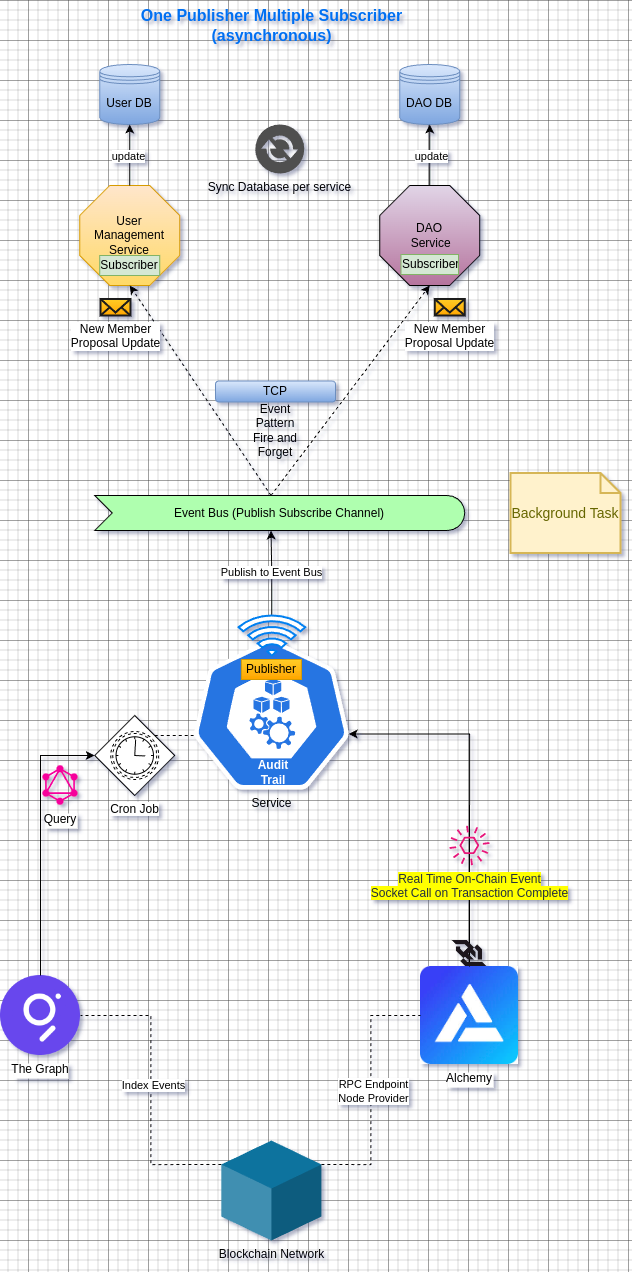

The diagram above was exported from draw.io. Its source (the exported page's mxGraphModel, read from the mxfile embedded in the PNG):
<mxGraphModel dx="3252" dy="1453" grid="1" gridSize="10" guides="1" tooltips="1" connect="1" arrows="1" fold="1" page="1" pageScale="1" pageWidth="850" pageHeight="1100" math="0" shadow="0">
  <root>
    <mxCell id="0" />
    <mxCell id="1" parent="0" />
    <mxCell id="2" value="One Publisher Multiple Subscriber&lt;br&gt;(asynchronous)" style="text;html=1;align=center;verticalAlign=middle;resizable=0;points=[];autosize=1;strokeColor=none;fillColor=none;fontSize=16;fontColor=#0070F2;fontFamily=Helvetica;fontStyle=1" vertex="1" parent="1">
      <mxGeometry x="1185.88" y="130" width="250" height="50" as="geometry" />
    </mxCell>
    <mxCell id="3" value="" style="group" connectable="0" vertex="1" parent="1">
      <mxGeometry x="1119.25" y="315" width="100" height="100" as="geometry" />
    </mxCell>
    <mxCell id="4" value="User Management Service" style="whiteSpace=wrap;html=1;shape=mxgraph.basic.octagon2;align=center;verticalAlign=middle;dx=15;fillColor=#ffe6cc;strokeColor=#d79b00;gradientColor=#FFD966;" vertex="1" parent="3">
      <mxGeometry width="100" height="100" as="geometry" />
    </mxCell>
    <mxCell id="5" value="Subscriber" style="text;html=1;strokeColor=#82b366;fillColor=#d5e8d4;align=center;verticalAlign=middle;whiteSpace=wrap;overflow=hidden;" vertex="1" parent="3">
      <mxGeometry x="20" y="70" width="60" height="20" as="geometry" />
    </mxCell>
    <mxCell id="6" value="" style="group" connectable="0" vertex="1" parent="1">
      <mxGeometry x="1419.25" y="315" width="100" height="100" as="geometry" />
    </mxCell>
    <mxCell id="7" value="DAO&lt;br&gt;&amp;nbsp;Service" style="whiteSpace=wrap;html=1;shape=mxgraph.basic.octagon2;align=center;verticalAlign=middle;dx=15;fillColor=#e1d5e7;strokeColor=default;gradientColor=#B5739D;" vertex="1" parent="6">
      <mxGeometry width="100" height="100" as="geometry" />
    </mxCell>
    <mxCell id="8" value="Subscriber" style="text;html=1;strokeColor=#82b366;fillColor=#d5e8d4;align=center;verticalAlign=middle;whiteSpace=wrap;overflow=hidden;" vertex="1" parent="6">
      <mxGeometry x="21.25" y="69" width="57.5" height="20" as="geometry" />
    </mxCell>
    <mxCell id="9" value="Alchemy" style="shape=image;verticalLabelPosition=bottom;labelBackgroundColor=default;verticalAlign=top;aspect=fixed;imageAspect=0;image=data:image/jpeg,(base64 omitted: 8052 chars);" vertex="1" parent="1">
      <mxGeometry x="1460" y="1096" width="98" height="98" as="geometry" />
    </mxCell>
    <mxCell id="10" value="The Graph" style="shape=image;verticalLabelPosition=bottom;labelBackgroundColor=default;verticalAlign=top;aspect=fixed;imageAspect=0;image=https://cryptologos.cc/logos/the-graph-grt-logo.png;" vertex="1" parent="1">
      <mxGeometry x="1040" y="1105" width="80" height="80" as="geometry" />
    </mxCell>
    <mxCell id="11" value="Event Bus (Publish Subscribe Channel)" style="html=1;outlineConnect=0;whiteSpace=wrap;fillColor=#AFFFAF;shape=mxgraph.archimate3.event;" vertex="1" parent="1">
      <mxGeometry x="1134.25" y="625" width="370" height="35" as="geometry" />
    </mxCell>
    <mxCell id="12" value="Publish to Event Bus" style="edgeStyle=orthogonalEdgeStyle;rounded=0;orthogonalLoop=1;jettySize=auto;html=1;entryX=0;entryY=0;entryDx=176.25;entryDy=35;entryPerimeter=0;" edge="1" source="17" target="11" parent="1">
      <mxGeometry relative="1" as="geometry" />
    </mxCell>
    <mxCell id="13" value="" style="group" connectable="0" vertex="1" parent="1">
      <mxGeometry x="1232.75" y="745" width="156.25" height="174" as="geometry" />
    </mxCell>
    <mxCell id="14" value="Service" style="aspect=fixed;sketch=0;html=1;dashed=0;whitespace=wrap;verticalLabelPosition=bottom;verticalAlign=top;fillColor=#2875E2;strokeColor=#ffffff;points=[[0.005,0.63,0],[0.1,0.2,0],[0.9,0.2,0],[0.5,0,0],[0.995,0.63,0],[0.72,0.99,0],[0.5,1,0],[0.28,0.99,0]];shape=mxgraph.kubernetes.icon2;prIcon=node" vertex="1" parent="13">
      <mxGeometry y="24" width="156.25" height="150" as="geometry" />
    </mxCell>
    <mxCell id="15" value="&lt;b&gt;Audit Trail&lt;/b&gt;" style="text;html=1;align=center;verticalAlign=middle;whiteSpace=wrap;rounded=0;fontColor=#FFFFFF;" vertex="1" parent="13">
      <mxGeometry x="50" y="142" width="60" height="30" as="geometry" />
    </mxCell>
    <mxCell id="16" value="Publisher" style="text;html=1;strokeColor=#d79b00;fillColor=#ffcd28;align=center;verticalAlign=middle;whiteSpace=wrap;overflow=hidden;gradientColor=#ffa500;" vertex="1" parent="13">
      <mxGeometry x="48.13000000000011" y="44" width="60" height="20" as="geometry" />
    </mxCell>
    <mxCell id="17" value="" style="html=1;verticalLabelPosition=bottom;align=center;labelBackgroundColor=#ffffff;verticalAlign=top;strokeWidth=2;strokeColor=#0080F0;shadow=0;dashed=0;shape=mxgraph.ios7.icons.wifi;pointerEvents=1" vertex="1" parent="13">
      <mxGeometry x="45.27999999999997" width="66.72" height="40" as="geometry" />
    </mxCell>
    <mxCell id="18" style="edgeStyle=orthogonalEdgeStyle;rounded=0;orthogonalLoop=1;jettySize=auto;html=1;entryX=0.995;entryY=0.63;entryDx=0;entryDy=0;entryPerimeter=0;exitX=0.5;exitY=0;exitDx=0;exitDy=0;" edge="1" source="9" target="14" parent="1">
      <mxGeometry relative="1" as="geometry" />
    </mxCell>
    <mxCell id="19" value="" style="shape=image;verticalLabelPosition=bottom;labelBackgroundColor=default;verticalAlign=top;aspect=fixed;imageAspect=0;image=https://static-00.iconduck.com/assets.00/websocket-icon-512x384-sm7dfowk.png;" vertex="1" parent="1">
      <mxGeometry x="1491.66" y="1070" width="34.67" height="26" as="geometry" />
    </mxCell>
    <mxCell id="20" value="TCP" style="rounded=1;whiteSpace=wrap;html=1;fillColor=#dae8fc;strokeColor=#6c8ebf;gradientColor=#7ea6e0;" vertex="1" parent="1">
      <mxGeometry x="1255" y="510.5" width="120" height="21" as="geometry" />
    </mxCell>
    <mxCell id="21" value="Cron Job" style="points=[[0.25,0.25,0],[0.5,0,0],[0.75,0.25,0],[1,0.5,0],[0.75,0.75,0],[0.5,1,0],[0.25,0.75,0],[0,0.5,0]];shape=mxgraph.bpmn.gateway2;html=1;verticalLabelPosition=bottom;labelBackgroundColor=#ffffff;verticalAlign=top;align=center;perimeter=rhombusPerimeter;outlineConnect=0;outline=boundNonint;symbol=timer;" vertex="1" parent="1">
      <mxGeometry x="1134.25" y="845" width="80" height="80" as="geometry" />
    </mxCell>
    <mxCell id="22" style="edgeStyle=orthogonalEdgeStyle;rounded=0;orthogonalLoop=1;jettySize=auto;html=1;exitX=0.75;exitY=0.25;exitDx=0;exitDy=0;exitPerimeter=0;entryX=0.005;entryY=0.63;entryDx=0;entryDy=0;entryPerimeter=0;endArrow=none;startFill=0;dashed=1;" edge="1" source="21" target="14" parent="1">
      <mxGeometry relative="1" as="geometry" />
    </mxCell>
    <mxCell id="23" value="Query" style="shape=image;verticalLabelPosition=bottom;labelBackgroundColor=default;verticalAlign=top;aspect=fixed;imageAspect=0;image=https://graphql.org/_next/static/media/logo.ad338028.svg;" vertex="1" parent="1">
      <mxGeometry x="1080" y="895" width="40" height="40" as="geometry" />
    </mxCell>
    <mxCell id="24" style="edgeStyle=orthogonalEdgeStyle;rounded=0;orthogonalLoop=1;jettySize=auto;html=1;entryX=0;entryY=0.5;entryDx=0;entryDy=0;entryPerimeter=0;exitX=0.5;exitY=0;exitDx=0;exitDy=0;" edge="1" source="10" target="21" parent="1">
      <mxGeometry relative="1" as="geometry" />
    </mxCell>
    <mxCell id="25" style="edgeStyle=orthogonalEdgeStyle;rounded=0;orthogonalLoop=1;jettySize=auto;html=1;exitX=0;exitY=0;exitDx=0;exitDy=24.0078759080116;exitPerimeter=0;entryX=1;entryY=0.5;entryDx=0;entryDy=0;dashed=1;endArrow=none;startFill=0;" edge="1" source="29" target="10" parent="1">
      <mxGeometry relative="1" as="geometry" />
    </mxCell>
    <mxCell id="26" value="Index Events" style="edgeLabel;html=1;align=center;verticalAlign=middle;resizable=0;points=[];" vertex="1" connectable="0" parent="25">
      <mxGeometry x="0.0445" y="-2" relative="1" as="geometry">
        <mxPoint as="offset" />
      </mxGeometry>
    </mxCell>
    <mxCell id="27" style="edgeStyle=orthogonalEdgeStyle;rounded=0;orthogonalLoop=1;jettySize=auto;html=1;exitX=0;exitY=0;exitDx=100;exitDy=24.0078759080116;exitPerimeter=0;entryX=0;entryY=0.5;entryDx=0;entryDy=0;endArrow=none;startFill=0;dashed=1;" edge="1" source="29" target="9" parent="1">
      <mxGeometry relative="1" as="geometry" />
    </mxCell>
    <mxCell id="28" value="RPC Endpoint&lt;br&gt;Node Provider" style="edgeLabel;html=1;align=center;verticalAlign=middle;resizable=0;points=[];" vertex="1" connectable="0" parent="27">
      <mxGeometry x="-0.0087" y="-2" relative="1" as="geometry">
        <mxPoint as="offset" />
      </mxGeometry>
    </mxCell>
    <mxCell id="29" value="Blockchain Network" style="verticalLabelPosition=bottom;verticalAlign=top;html=1;shape=mxgraph.infographic.shadedCube;isoAngle=15;fillColor=#10739E;strokeColor=none;" vertex="1" parent="1">
      <mxGeometry x="1260.87" y="1270" width="100" height="100" as="geometry" />
    </mxCell>
    <mxCell id="30" value="&lt;span style=&quot;background-color: rgb(255, 255, 0);&quot;&gt;Real Time On-Chain Event &lt;br&gt;Socket Call on Transaction Complete&lt;/span&gt;" style="sketch=0;outlineConnect=0;fontColor=#232F3E;gradientColor=none;fillColor=#E7157B;strokeColor=none;dashed=0;verticalLabelPosition=bottom;verticalAlign=top;align=center;html=1;fontSize=12;fontStyle=0;aspect=fixed;pointerEvents=1;shape=mxgraph.aws4.event;" vertex="1" parent="1">
      <mxGeometry x="1489" y="955" width="40" height="40" as="geometry" />
    </mxCell>
    <mxCell id="31" value="" style="endArrow=classic;html=1;rounded=0;dashed=1;exitX=0;exitY=0;exitDx=176.25;exitDy=0;exitPerimeter=0;entryX=0.5;entryY=1;entryDx=0;entryDy=0;entryPerimeter=0;" edge="1" source="11" target="4" parent="1">
      <mxGeometry width="50" height="50" relative="1" as="geometry">
        <mxPoint x="990" y="675" as="sourcePoint" />
        <mxPoint x="1040" y="625" as="targetPoint" />
      </mxGeometry>
    </mxCell>
    <mxCell id="32" value="" style="endArrow=classic;html=1;rounded=0;dashed=1;exitX=0;exitY=0;exitDx=176.25;exitDy=0;exitPerimeter=0;entryX=0.5;entryY=1;entryDx=0;entryDy=0;entryPerimeter=0;" edge="1" source="11" target="7" parent="1">
      <mxGeometry width="50" height="50" relative="1" as="geometry">
        <mxPoint x="1321" y="635" as="sourcePoint" />
        <mxPoint x="1190" y="515" as="targetPoint" />
      </mxGeometry>
    </mxCell>
    <mxCell id="33" value="Event Pattern&lt;br&gt;Fire and Forget" style="text;html=1;align=center;verticalAlign=middle;whiteSpace=wrap;rounded=0;" vertex="1" parent="1">
      <mxGeometry x="1285.25" y="545" width="60" height="30" as="geometry" />
    </mxCell>
    <mxCell id="34" value="New Member&lt;br&gt;Proposal Update" style="html=1;verticalLabelPosition=bottom;align=center;labelBackgroundColor=#ffffff;verticalAlign=top;strokeWidth=2;strokeColor=#1A1A1A;shadow=0;dashed=0;shape=mxgraph.ios7.icons.mail;fillColor=#ffcd28;gradientColor=#ffa500;" vertex="1" parent="1">
      <mxGeometry x="1140" y="428.5" width="30" height="16.5" as="geometry" />
    </mxCell>
    <mxCell id="35" value="User DB" style="shape=datastore;whiteSpace=wrap;html=1;fillColor=#dae8fc;strokeColor=#6c8ebf;gradientColor=#7ea6e0;" vertex="1" parent="1">
      <mxGeometry x="1139.25" y="194" width="60" height="60" as="geometry" />
    </mxCell>
    <mxCell id="36" style="edgeStyle=orthogonalEdgeStyle;rounded=0;orthogonalLoop=1;jettySize=auto;html=1;entryX=0.5;entryY=1;entryDx=0;entryDy=0;" edge="1" source="4" target="35" parent="1">
      <mxGeometry relative="1" as="geometry" />
    </mxCell>
    <mxCell id="37" value="update" style="edgeLabel;html=1;align=center;verticalAlign=middle;resizable=0;points=[];" vertex="1" connectable="0" parent="36">
      <mxGeometry x="-0.0113" y="2" relative="1" as="geometry">
        <mxPoint y="1" as="offset" />
      </mxGeometry>
    </mxCell>
    <mxCell id="38" value="DAO DB" style="shape=datastore;whiteSpace=wrap;html=1;fillColor=#dae8fc;strokeColor=#6c8ebf;gradientColor=#7ea6e0;" vertex="1" parent="1">
      <mxGeometry x="1439.25" y="194" width="60" height="60" as="geometry" />
    </mxCell>
    <mxCell id="39" style="edgeStyle=orthogonalEdgeStyle;rounded=0;orthogonalLoop=1;jettySize=auto;html=1;entryX=0.5;entryY=1;entryDx=0;entryDy=0;" edge="1" source="7" target="38" parent="1">
      <mxGeometry relative="1" as="geometry" />
    </mxCell>
    <mxCell id="40" value="update" style="edgeLabel;html=1;align=center;verticalAlign=middle;resizable=0;points=[];" vertex="1" connectable="0" parent="39">
      <mxGeometry x="0.0391" y="-1" relative="1" as="geometry">
        <mxPoint y="1" as="offset" />
      </mxGeometry>
    </mxCell>
    <mxCell id="41" value="Background Task" style="shape=note;strokeWidth=2;fontSize=14;size=20;whiteSpace=wrap;html=1;fillColor=#fff2cc;strokeColor=#d6b656;fontColor=#666600;" vertex="1" parent="1">
      <mxGeometry x="1550" y="602.5" width="110.00000000000001" height="80" as="geometry" />
    </mxCell>
    <mxCell id="42" value="Sync Database per service" style="sketch=0;pointerEvents=1;shadow=0;dashed=0;html=1;strokeColor=none;fillColor=#505050;labelPosition=center;verticalLabelPosition=bottom;verticalAlign=top;outlineConnect=0;align=center;shape=mxgraph.office.communications.exchange_active_sync;" vertex="1" parent="1">
      <mxGeometry x="1294.75" y="254" width="49" height="49" as="geometry" />
    </mxCell>
    <mxCell id="43" value="New Member&lt;br&gt;Proposal Update" style="html=1;verticalLabelPosition=bottom;align=center;labelBackgroundColor=#ffffff;verticalAlign=top;strokeWidth=2;strokeColor=#1A1A1A;shadow=0;dashed=0;shape=mxgraph.ios7.icons.mail;fillColor=#ffcd28;gradientColor=#ffa500;" vertex="1" parent="1">
      <mxGeometry x="1474.25" y="428.5" width="30" height="16.5" as="geometry" />
    </mxCell>
  </root>
</mxGraphModel>